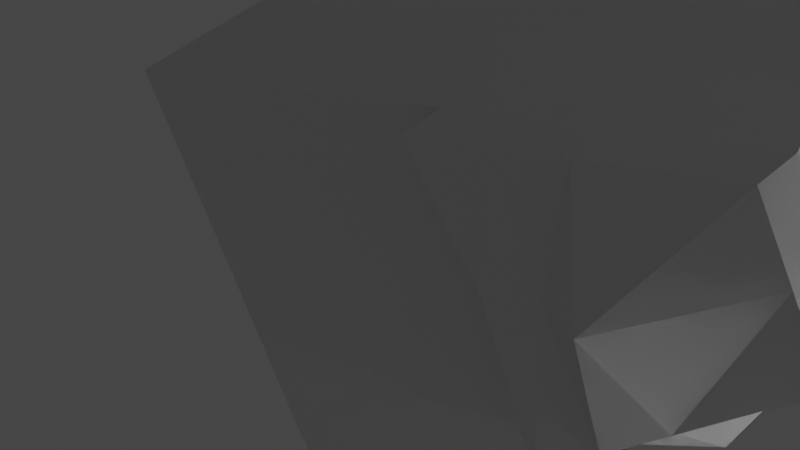 # Source: Part_2_Editing_Geometry.blend  (saved by Blender 2.91.10; exported with 4.5.12 LTS)
import bpy
from mathutils import Matrix  # noqa: F401  (used for matrix-valued properties, if any)

bpy.ops.wm.read_factory_settings(use_empty=True)
scene = bpy.context.scene
scene.name = 'Scene'

# ---- collections
col_collection = bpy.data.collections.new('Collection'); scene.collection.children.link(col_collection)

# ---- materials (node trees are filled in below, after node groups)
mat_material = bpy.data.materials.new('Material')
mat_material.alpha_threshold = 0.0
mat_material.use_transparent_shadow = False
mat_material.line_color = (0.0, 0.0, 0.0, 1.0)

# ---- material node trees
mat_material.use_nodes = True; mat_material.node_tree.nodes.clear()
_N = mat_material.node_tree.nodes; _L = mat_material.node_tree.links
n0 = _N.new('ShaderNodeOutputMaterial'); n0.name = 'Material Output'; n0.location = (300, 300)
n1 = _N.new('ShaderNodeBsdfPrincipled'); n1.name = 'Principled BSDF'; n1.location = (10, 300)
n1.distribution = 'GGX'
n1.subsurface_method = 'BURLEY'
n1.inputs[2].default_value = 0.4
n1.inputs[3].default_value = 1.45
n1.inputs[27].default_value = (0.0, 0.0, 0.0, 1.0)
n1.inputs[28].default_value = 1.0
_L.new(n1.outputs[0], n0.inputs[0])
n0.is_active_output = True

# ---- world
world_world = bpy.data.worlds.new('World'); scene.world = world_world
world_world.use_nodes = True; world_world.node_tree.nodes.clear()
_N = world_world.node_tree.nodes; _L = world_world.node_tree.links
n0 = _N.new('ShaderNodeOutputWorld'); n0.name = 'World Output'; n0.location = (300, 300)
n1 = _N.new('ShaderNodeBackground'); n1.name = 'Background'; n1.location = (10, 300)
n1.inputs[0].default_value = (0.05088, 0.05088, 0.05088, 1.0)
_L.new(n1.outputs[0], n0.inputs[0])
n0.is_active_output = True
world_world.color = (0.05088, 0.05088, 0.05088)
world_world.use_sun_shadow = False
world_world.sun_shadow_jitter_overblur = 0.0

# ---- cameras
cam_camera = bpy.data.cameras.new('Camera')
cam_camera.clip_end = 100.0
cam_camera.lens = 100.1
cam_camera.ortho_scale = 7.314

# ---- lights
light_light = bpy.data.lights.new('Light', 'POINT')
light_light.transmission_factor = 0.0
light_light.energy = 1000.0
light_light.shadow_soft_size = 0.1
light_light.shadow_maximum_resolution = 0.006
light_light.use_absolute_resolution = True

# ---- meshes
me_cube = bpy.data.meshes.new('Cube')
me_cube.from_pydata([(0.4166, 0.4684, 1.512), (1.0, 1.0, -1.0), (0.4166, -0.6584, 1.512), (1.0, -1.0, -1.0), (-0.3489, 0.4684, 1.512), (-1.0, 1.0, -1.0), (-0.3489, -0.6584, 1.512), (-1.0, -1.0, -1.0), (-1.0, 0.0, -1.0), (0.4166, 0.01381, 1.299), (-0.3489, 0.01381, 1.299), (1.0, 0.0, -1.0), (0.7083, 0.7342, 0.256), (-0.6744, -0.938, 0.256), (0.7083, -0.938, 0.256), (-0.6744, 0.7342, 0.256), (1.189, 0.006907, 0.256), (-0.6744, 0.006907, 0.256), (-0.6744, -0.7204, 0.256), (-0.3489, -0.4407, 1.512), (0.4166, -0.4407, 1.512), (0.7083, -0.7204, 0.256), (0.0, 1.0, -1.0), (0.03386, -0.4407, 1.512), (0.0, -1.0, -1.0), (0.03386, 0.4684, 1.512), (0.0, 0.0, -1.0), (0.03386, 0.01381, 1.299), (0.01693, 0.7342, 0.256), (0.01693, -0.7204, 0.256), (0.03386, -0.6584, 1.512), (0.01693, -0.8653, 0.256), (-0.5117, -0.5806, 0.884), (0.5625, 0.6013, 0.884), (0.5625, -0.5806, 0.884), (-0.5117, 0.6013, 0.884), (0.8029, 0.01036, 0.7774), (-0.5117, 0.01036, 0.7774), (-0.5117, -0.7982, 0.884), (0.5625, -0.7982, 0.884), (0.0254, 0.6013, 0.884), (0.0254, -1.056, 0.884), (0.6354, 0.6677, 0.57), (0.6354, -0.6505, 0.57), (-0.5931, 0.6677, 0.57), (0.996, 0.008633, 0.5167), (-0.5931, 0.008633, 0.5167), (0.6354, -0.8681, 0.57), (0.02117, 0.6677, 0.57), (0.02117, -0.8681, 0.57), (-0.5931, -0.6505, 0.57), (-0.5931, -0.8681, 0.57)], [], [(27, 10, 19, 23), (41, 30, 6, 38), (37, 10, 4, 35), (26, 11, 3, 24), (36, 9, 20, 34), (40, 25, 0, 33), (33, 0, 9, 36), (22, 1, 11, 26), (32, 19, 10, 37), (25, 4, 10, 27), (7, 18, 17, 8), (1, 12, 16, 11), (22, 28, 12, 1), (11, 16, 21, 3), (8, 17, 15, 5), (24, 29, 18, 7), (38, 6, 19, 32), (30, 2, 20, 23), (47, 14, 21, 43), (31, 13, 18, 29), (14, 31, 29, 21), (6, 30, 23, 19), (3, 21, 29, 24), (5, 15, 28, 22), (0, 25, 27, 9), (5, 22, 26, 8), (35, 4, 25, 40), (8, 26, 24, 7), (39, 2, 30, 41), (9, 27, 23, 20), (47, 39, 41, 49), (44, 35, 40, 48), (2, 39, 34, 20), (51, 38, 32, 50), (50, 32, 37, 46), (42, 33, 36, 45), (48, 40, 33, 42), (45, 36, 34, 43), (46, 37, 35, 44), (49, 41, 38, 51), (31, 49, 51, 13), (17, 46, 44, 15), (16, 45, 43, 21), (28, 48, 42, 12), (12, 42, 45, 16), (18, 50, 46, 17), (13, 51, 50, 18), (15, 44, 48, 28), (14, 47, 49, 31), (39, 47, 43, 34)])
_uv = me_cube.uv_layers.new(name='UVMap')
_uv.uv.foreach_set('vector', [0.75, 0.625, 0.875, 0.625, 0.875, 0.75, 0.75, 0.75, 0.5625, 0.875, 0.625, 0.875, 0.625, 1.0, 0.5625, 1.0, 0.5625, 0.125, 0.625, 0.125, 0.625, 0.25, 0.5625, 0.25, 0.25, 0.625, 0.375, 0.625, 0.375, 0.75, 0.25, 0.75, 0.5625, 0.625, 0.625, 0.625, 0.625, 0.75, 0.5625, 0.75, 0.5625, 0.375, 0.625, 0.375, 0.625, 0.5, 0.5625, 0.5, 0.5625, 0.5, 0.625, 0.5, 0.625, 0.625, 0.5625, 0.625, 0.25, 0.5, 0.375, 0.5, 0.375, 0.625, 0.25, 0.625, 0.5625, 0.0, 0.625, 0.0, 0.625, 0.125, 0.5625, 0.125, 0.75, 0.5, 0.875, 0.5, 0.875, 0.625, 0.75, 0.625, 0.375, 0.0, 0.5, 0.0, 0.5, 0.125, 0.375, 0.125, 0.375, 0.5, 0.5, 0.5, 0.5, 0.625, 0.375, 0.625, 0.375, 0.375, 0.5, 0.375, 0.5, 0.5, 0.375, 0.5, 0.375, 0.625, 0.5, 0.625, 0.5, 0.75, 0.375, 0.75, 0.375, 0.125, 0.5, 0.125, 0.5, 0.25, 0.375, 0.25, 0.375, 0.875, 0.5, 0.875, 0.5, 1.0, 0.375, 1.0, 0.5625, 1.0, 0.625, 1.0, 0.625, 1.0, 0.5625, 1.0, 0.625, 0.875, 0.625, 0.75, 0.625, 0.75, 0.625, 0.875, 0.5313, 0.75, 0.5, 0.75, 0.5, 0.75, 0.5312, 0.75, 0.5, 0.875, 0.5, 1.0, 0.5, 1.0, 0.5, 0.875, 0.5, 0.75, 0.5, 0.875, 0.5, 0.875, 0.5, 0.75, 0.625, 1.0, 0.625, 0.875, 0.625, 0.875, 0.625, 1.0, 0.375, 0.75, 0.5, 0.75, 0.5, 0.875, 0.375, 0.875, 0.375, 0.25, 0.5, 0.25, 0.5, 0.375, 0.375, 0.375, 0.625, 0.5, 0.75, 0.5, 0.75, 0.625, 0.625, 0.625, 0.125, 0.5, 0.25, 0.5, 0.25, 0.625, 0.125, 0.625, 0.5625, 0.25, 0.625, 0.25, 0.625, 0.375, 0.5625, 0.375, 0.125, 0.625, 0.25, 0.625, 0.25, 0.75, 0.125, 0.75, 0.5625, 0.75, 0.625, 0.75, 0.625, 0.875, 0.5625, 0.875, 0.625, 0.625, 0.75, 0.625, 0.75, 0.75, 0.625, 0.75, 0.5313, 0.75, 0.5625, 0.75, 0.5625, 0.875, 0.5312, 0.875, 0.5312, 0.25, 0.5625, 0.25, 0.5625, 0.375, 0.5313, 0.375, 0.625, 0.75, 0.5625, 0.75, 0.5625, 0.75, 0.625, 0.75, 0.5312, 1.0, 0.5625, 1.0, 0.5625, 1.0, 0.5312, 1.0, 0.5312, 0.0, 0.5625, 0.0, 0.5625, 0.125, 0.5312, 0.125, 0.5312, 0.5, 0.5625, 0.5, 0.5625, 0.625, 0.5312, 0.625, 0.5313, 0.375, 0.5625, 0.375, 0.5625, 0.5, 0.5312, 0.5, 0.5312, 0.625, 0.5625, 0.625, 0.5625, 0.75, 0.5312, 0.75, 0.5312, 0.125, 0.5625, 0.125, 0.5625, 0.25, 0.5312, 0.25, 0.5312, 0.875, 0.5625, 0.875, 0.5625, 1.0, 0.5312, 1.0, 0.5, 0.875, 0.5312, 0.875, 0.5312, 1.0, 0.5, 1.0, 0.5, 0.125, 0.5312, 0.125, 0.5312, 0.25, 0.5, 0.25, 0.5, 0.625, 0.5312, 0.625, 0.5312, 0.75, 0.5, 0.75, 0.5, 0.375, 0.5313, 0.375, 0.5312, 0.5, 0.5, 0.5, 0.5, 0.5, 0.5312, 0.5, 0.5312, 0.625, 0.5, 0.625, 0.5, 0.0, 0.5312, 0.0, 0.5312, 0.125, 0.5, 0.125, 0.5, 1.0, 0.5312, 1.0, 0.5312, 1.0, 0.5, 1.0, 0.5, 0.25, 0.5312, 0.25, 0.5313, 0.375, 0.5, 0.375, 0.5, 0.75, 0.5313, 0.75, 0.5312, 0.875, 0.5, 0.875, 0.5625, 0.75, 0.5313, 0.75, 0.5312, 0.75, 0.5625, 0.75])
me_cube.materials.append(mat_material)
me_cube.use_remesh_preserve_volume = False
me_cube.use_remesh_preserve_attributes = False
me_cube.use_mirror_vertex_groups = False
me_cube.update()

# ---- objects
ob_cube = bpy.data.objects.new('Cube', me_cube)
ob_light = bpy.data.objects.new('Light', light_light)
ob_camera = bpy.data.objects.new('Camera', cam_camera)

# ---- transforms, parenting, visibility, modifiers, constraints
ob_cube.location = (0.0, 0.0, 0.0)
ob_cube.lock_rotations_4d = False
ob_cube.empty_display_type = 'ARROWS'
ob_cube.lineart.crease_threshold = 0.0
_m = ob_cube.modifiers.new('Array', 'ARRAY')
_m.count = 5
_m.relative_offset_displace = (1.5, 0.0, 0.0)
_m = ob_cube.modifiers.new('Array.001', 'ARRAY')
_m.count = 5
_m.relative_offset_displace = (0.0, 1.5, 0.0)
_m = ob_cube.modifiers.new('Array.002', 'ARRAY')
_m.count = 5
_m.relative_offset_displace = (0.0, 0.0, 1.5)
ob_light.location = (4.076, 1.005, 5.904)
ob_light.rotation_euler = (0.6503, 0.05522, 1.866)
ob_light.lock_rotations_4d = False
ob_light.empty_display_type = 'ARROWS'
ob_light.color = (0.0, 0.0, 0.0, 0.0)
ob_light.lineart.crease_threshold = 0.0
ob_camera.location = (-2.9, -5.401, 6.078)
ob_camera.rotation_euler = (6.253, -0.7082, 1.093)
ob_camera.lock_rotations_4d = False
ob_camera.empty_display_type = 'ARROWS'
ob_camera.color = (0.0, 0.0, 0.0, 0.0)
ob_camera.display_type = 'WIRE'
ob_camera.lineart.crease_threshold = 0.0

# ---- collection membership
col_collection.objects.link(ob_cube)
col_collection.objects.link(ob_light)
col_collection.objects.link(ob_camera)

# ---- scene / render settings (as saved in the file)
scene.camera = ob_camera
scene.frame_start = 1; scene.frame_end = 250; scene.frame_set(1)
scene.render.engine = 'BLENDER_EEVEE_NEXT'
scene.cycles.use_denoising = False
scene.cycles.samples = 128
scene.cycles.sampling_pattern = 'TABULATED_SOBOL'
scene.cycles.use_adaptive_sampling = False
scene.cycles.use_light_tree = False
scene.view_settings.view_transform = 'Filmic'
bpy.context.view_layer.update()
